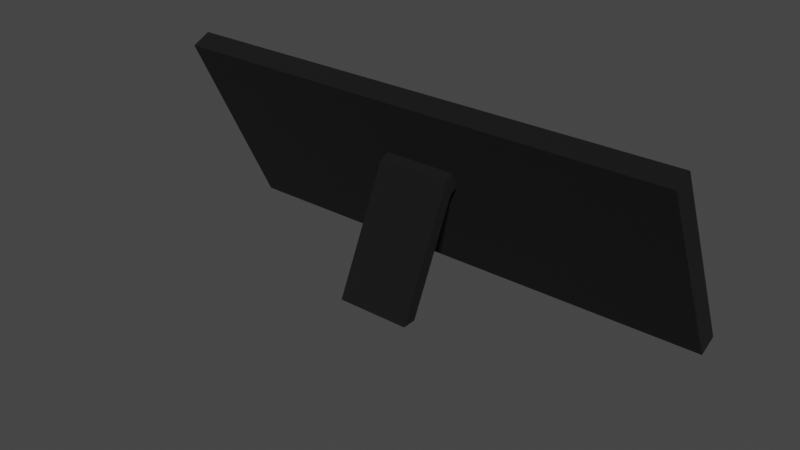 # Source: tablet.blend  (saved by Blender 3.0.42; exported with 4.5.12 LTS)
import bpy
from mathutils import Matrix  # noqa: F401  (used for matrix-valued properties, if any)

bpy.ops.wm.read_factory_settings(use_empty=True)
scene = bpy.context.scene
scene.name = 'Scene'

# ---- collections
col_collection = bpy.data.collections.new('Collection'); scene.collection.children.link(col_collection)

# ---- images (referenced by path relative to the original .blend; pixels are not part of the script)
import os
ASSET_DIR = os.environ.get("B2B_ASSET_DIR", "")  # directory of the original .blend (textures are referenced by path, not embedded)
HERE = os.path.dirname(os.path.abspath(__file__))  # packed textures are extracted next to this script under _unpacked/

def load_image(name, relpath, width, height, colorspace="sRGB"):
    """Load a texture the original file referenced (path relative to the .blend, or extracted next to this script)."""
    p = next((c for c in (os.path.join(HERE, relpath), os.path.join(ASSET_DIR, relpath)) if relpath and os.path.exists(c)), "")
    if p:
        img = bpy.data.images.load(p, check_existing=True)
        img.name = name
    else:  # same state as the original file: an image datablock whose file is absent (Cycles renders it pink)
        img = bpy.data.images.new(name, width, height)
        img.source = "FILE"
        img.filepath = "//" + (relpath or name)
    img.colorspace_settings.name = colorspace
    return img
img_text_png = load_image('text.png', 'text.png', 1024, 1024, 'sRGB')

# ---- materials (node trees are filled in below, after node groups)
mat_tablet = bpy.data.materials.new('tablet')
mat_tablet.use_transparent_shadow = False
mat_text_tablet = bpy.data.materials.new('text-tablet')
mat_text_tablet.use_transparent_shadow = False

# ---- material node trees
mat_tablet.use_nodes = True; mat_tablet.node_tree.nodes.clear()
_N = mat_tablet.node_tree.nodes; _L = mat_tablet.node_tree.links
n0 = _N.new('ShaderNodeBsdfPrincipled'); n0.name = 'Principled BSDF'; n0.location = (10, 300)
n0.distribution = 'GGX'
n0.subsurface_method = 'RANDOM_WALK_SKIN'
n0.inputs[0].default_value = (0.0, 0.0, 0.0, 1.0)
n0.inputs[2].default_value = 0.9409
n0.inputs[3].default_value = 1.45
n0.inputs[27].default_value = (0.0, 0.0, 0.0, 1.0)
n0.inputs[28].default_value = 1.0
n1 = _N.new('ShaderNodeOutputMaterial'); n1.name = 'Material Output'; n1.location = (300, 300)
_L.new(n0.outputs[0], n1.inputs[0])
n1.is_active_output = True
mat_text_tablet.use_nodes = True; mat_text_tablet.node_tree.nodes.clear()
_N = mat_text_tablet.node_tree.nodes; _L = mat_text_tablet.node_tree.links
n0 = _N.new('ShaderNodeBsdfPrincipled'); n0.name = 'Principled BSDF'; n0.location = (10, 300)
n0.distribution = 'GGX'
n0.subsurface_method = 'RANDOM_WALK_SKIN'
n0.inputs[2].default_value = 0.815
n0.inputs[3].default_value = 1.45
n0.inputs[27].default_value = (0.0, 0.0, 0.0, 1.0)
n0.inputs[28].default_value = 1.0
n1 = _N.new('ShaderNodeOutputMaterial'); n1.name = 'Material Output'; n1.location = (300, 300)
n2 = _N.new('ShaderNodeTexImage'); n2.name = 'Image Texture'; n2.location = (-405, 250)
n2.image = img_text_png
_L.new(n0.outputs[0], n1.inputs[0])
_L.new(n2.outputs[0], n0.inputs[0])
n1.is_active_output = True

# ---- world
world_world = bpy.data.worlds.new('World'); scene.world = world_world
world_world.use_nodes = True; world_world.node_tree.nodes.clear()
_N = world_world.node_tree.nodes; _L = world_world.node_tree.links
n0 = _N.new('ShaderNodeOutputWorld'); n0.name = 'World Output'; n0.location = (300, 300)
n1 = _N.new('ShaderNodeBackground'); n1.name = 'Background'; n1.location = (10, 300)
n1.inputs[0].default_value = (0.05088, 0.05088, 0.05088, 1.0)
_L.new(n1.outputs[0], n0.inputs[0])
n0.is_active_output = True
world_world.color = (0.05088, 0.05088, 0.05088)
world_world.use_sun_shadow = False
world_world.sun_shadow_jitter_overblur = 0.0

# ---- meshes
me_cube_001 = bpy.data.meshes.new('Cube.001')
me_cube_001.from_pydata([(-0.125, -0.05, -0.005), (-0.118, -0.04316, 0.005), (-0.125, 0.05, -0.005), (-0.118, 0.04316, 0.005), (0.125, -0.05, -0.005), (0.118, -0.04316, 0.005), (0.125, 0.05, -0.005), (0.118, 0.04316, 0.005), (-0.125, -0.05, 0.005), (-0.125, 0.05, 0.005), (0.125, 0.05, 0.005), (0.125, -0.05, 0.005), (-0.118, -0.04316, 0.0005586), (-0.118, 0.04316, 0.0005586), (0.118, 0.04316, 0.0005586), (0.118, -0.04316, 0.0005586), (-0.125, -0.01687, -0.005), (-0.125, -0.01687, 0.005), (0.125, -0.01687, -0.005), (0.125, -0.01687, 0.005), (-0.118, -0.01687, 0.005), (0.118, -0.01687, 0.005), (-0.118, -0.01687, 0.0005586), (0.118, -0.01687, 0.0005586), (-0.01794, 0.05, -0.005), (-0.01794, 0.05, 0.005), (-0.01794, -0.05, -0.005), (-0.01794, -0.05, 0.005), (-0.01687, 0.04316, 0.005), (-0.01687, -0.04316, 0.005), (-0.01687, 0.04316, 0.0005586), (-0.01687, -0.04316, 0.0005586), (-0.01687, -0.01687, 0.0005586), (-0.01794, -0.01687, -0.005), (0.01809, 0.05, 0.005), (0.01809, -0.05, -0.005), (0.01673, 0.04316, 0.005), (0.01673, 0.04316, 0.0005586), (0.01673, -0.01687, 0.0005586), (0.01809, 0.05, -0.005), (0.01809, -0.05, 0.005), (0.01673, -0.04316, 0.005), (0.01673, -0.04316, 0.0005586), (0.01809, -0.01687, -0.005), (-0.125, -0.009078, 0.005), (0.125, -0.009078, -0.005), (-0.118, -0.009875, 0.005), (-0.118, -0.009875, 0.0005586), (-0.125, -0.009078, -0.005), (0.125, -0.009078, 0.005), (0.118, -0.009875, 0.005), (0.118, -0.009875, 0.0005586), (-0.01794, -0.009078, -0.005), (-0.01687, -0.009875, 0.0005586), (0.01673, -0.009875, 0.0005586), (0.01809, -0.009078, -0.005), (0.01809, -0.01687, -0.009884), (-0.01794, -0.01687, -0.009884), (-0.01794, -0.009078, -0.009884), (0.01809, -0.009078, -0.009884), (0.01809, 0.02371, -0.06013), (-0.01794, 0.02371, -0.06013), (-0.01794, 0.02646, -0.05387), (0.01809, 0.02646, -0.05387)], [], [(48, 44, 9, 2), (39, 34, 10, 6), (18, 19, 11, 4), (26, 27, 8, 0), (43, 18, 4, 35), (50, 7, 14, 51), (46, 3, 9, 44), (36, 7, 10, 34), (21, 5, 11, 19), (29, 1, 8, 27), (32, 22, 12, 31), (20, 1, 12, 22), (41, 5, 15, 42), (28, 3, 13, 30), (46, 20, 22, 47), (53, 47, 22, 32), (50, 21, 19, 49), (1, 20, 17, 8), (5, 21, 23, 15), (55, 45, 18, 43), (45, 49, 19, 18), (0, 8, 17, 16), (48, 52, 33, 16), (54, 53, 32, 38), (36, 28, 30, 37), (1, 29, 31, 12), (38, 32, 31, 42), (41, 29, 27, 40), (3, 28, 25, 9), (16, 33, 26, 0), (35, 40, 27, 26), (2, 9, 25, 24), (4, 11, 40, 35), (5, 41, 40, 11), (23, 38, 42, 15), (7, 36, 37, 14), (51, 54, 38, 23), (33, 52, 58, 57), (29, 41, 42, 31), (28, 36, 34, 25), (33, 43, 35, 26), (24, 25, 34, 39), (24, 39, 55, 52), (14, 37, 54, 51), (37, 30, 53, 54), (2, 24, 52, 48), (6, 10, 49, 45), (39, 6, 45, 55), (7, 50, 49, 10), (30, 13, 47, 53), (3, 46, 47, 13), (20, 46, 44, 17), (21, 50, 51, 23), (16, 17, 44, 48), (58, 59, 63, 62), (52, 55, 59, 58), (55, 43, 56, 59), (43, 33, 57, 56), (62, 63, 60, 61), (57, 58, 62, 61), (59, 56, 60, 63), (56, 57, 61, 60)])
me_cube_001.polygons.foreach_set('material_index', [0, 0, 0, 0, 0, 0, 0, 0, 0, 0, 1, 0, 0, 0, 0, 1, 0, 0, 0, 0, 0, 0, 0, 1, 0, 0, 1, 0, 0, 0, 0, 0, 0, 0, 1, 0, 1, 0, 0, 0, 0, 0, 0, 1, 1, 0, 0, 0, 0, 1, 0, 0, 0, 0, 0, 0, 0, 0, 0, 0, 0, 0])
_uv = me_cube_001.uv_layers.new(name='UVMap')
_uv.uv.foreach_set('vector', [0.9813, 0.2368, 0.9546, 0.2368, 0.9546, 0.0, 0.9813, 0.0, 0.4915, 0.7226, 0.4648, 0.7226, 0.4648, 0.5361, 0.4915, 0.5361, 0.9546, 0.268, 0.9278, 0.268, 0.9278, 0.0, 0.9546, 0.0, 0.4648, 0.7324, 0.4381, 0.7324, 0.4381, 0.5361, 0.4648, 0.5361, 0.7413, 0.268, 0.9278, 0.268, 0.9278, 0.5361, 0.7413, 0.5361, 0.9813, 0.2044, 0.9813, 0.0, 0.9932, 0.0, 0.9932, 0.2044, 0.451, 0.2411, 0.451, 0.03665, 0.4639, 0.0, 0.4639, 0.2368, 0.1891, 0.03665, 0.01292, 0.03665, 1.192e-07, 0.0, 0.1866, 0.0, 0.01292, 0.268, 0.01292, 0.4994, 0.0, 0.5361, 5.96e-08, 0.268, 0.2656, 0.4994, 0.451, 0.4994, 0.4639, 0.5361, 0.2676, 0.5361, 0.5776, 0.6715, 1.001, 0.6715, 1.003, 0.8443, 0.58, 0.8443, 0.9813, 0.6942, 0.9813, 0.4628, 0.9932, 0.4628, 0.9932, 0.6942, 0.5034, 0.7122, 0.5034, 0.5361, 0.5153, 0.5361, 0.5153, 0.7122, 0.4915, 0.7215, 0.4915, 0.5361, 0.5034, 0.5361, 0.5034, 0.7215, 0.9813, 0.7211, 0.9813, 0.6942, 0.9932, 0.6942, 0.9932, 0.7211, 0.5776, 0.6238, 1.001, 0.6238, 1.001, 0.6715, 0.5776, 0.6715, 0.01292, 0.2411, 0.01292, 0.268, 5.96e-08, 0.268, 6.655e-08, 0.2368, 0.451, 0.4994, 0.451, 0.268, 0.4639, 0.268, 0.4639, 0.5361, 0.9813, 0.4628, 0.9813, 0.2314, 0.9932, 0.2314, 0.9932, 0.4628, 0.7413, 0.2368, 0.9278, 0.2368, 0.9278, 0.268, 0.7413, 0.268, 0.9546, 0.2993, 0.9278, 0.2993, 0.9278, 0.268, 0.9546, 0.268, 0.9813, 0.5361, 0.9546, 0.5361, 0.9546, 0.268, 0.9813, 0.268, 0.4639, 0.2368, 0.6603, 0.2368, 0.6603, 0.268, 0.4639, 0.268, 0.4029, 0.6238, 0.5776, 0.6238, 0.5776, 0.6715, 0.4029, 0.6715, 0.4915, 0.798, 0.4915, 0.7215, 0.5034, 0.7215, 0.5034, 0.798, 0.5034, 0.9742, 0.5034, 0.7887, 0.5153, 0.7887, 0.5153, 0.9742, 0.4029, 0.6715, 0.5776, 0.6715, 0.58, 0.8443, 0.4053, 0.8443, 0.1891, 0.4994, 0.2656, 0.4994, 0.2676, 0.5361, 0.1866, 0.5361, 0.451, 0.03665, 0.2656, 0.03665, 0.2676, 0.0, 0.4639, 0.0, 0.4639, 0.268, 0.6603, 0.268, 0.6603, 0.5361, 0.4639, 0.5361, 0.4648, 0.8134, 0.4381, 0.8134, 0.4381, 0.7324, 0.4648, 0.7324, 0.4915, 1.0, 0.4648, 1.0, 0.4648, 0.8036, 0.4915, 0.8036, 0.4648, 1.0, 0.4381, 1.0, 0.4381, 0.8134, 0.4648, 0.8134, 0.01292, 0.4994, 0.1891, 0.4994, 0.1866, 0.5361, 0.0, 0.5361, 0.0006042, 0.6715, 0.4029, 0.6715, 0.4053, 0.8443, 0.003065, 0.8443, 0.4915, 0.9742, 0.4915, 0.798, 0.5034, 0.798, 0.5034, 0.9742, 0.0006042, 0.6238, 0.4029, 0.6238, 0.4029, 0.6715, 0.0006042, 0.6715, 0.6603, 0.268, 0.6603, 0.2368, 0.6603, 0.2368, 0.6603, 0.268, 0.5034, 0.7887, 0.5034, 0.7122, 0.5153, 0.7122, 0.5153, 0.7887, 0.2656, 0.03665, 0.1891, 0.03665, 0.1866, 0.0, 0.2676, 0.0, 0.6603, 0.268, 0.7413, 0.268, 0.7413, 0.5361, 0.6603, 0.5361, 0.4915, 0.8036, 0.4648, 0.8036, 0.4648, 0.7226, 0.4915, 0.7226, 0.6603, 0.0, 0.7413, 0.0, 0.7413, 0.2368, 0.6603, 0.2368, 0.0006042, 0.2625, 0.4029, 0.2625, 0.4029, 0.6238, 0.0006042, 0.6238, 0.4029, 0.2625, 0.5776, 0.2625, 0.5776, 0.6238, 0.4029, 0.6238, 0.4639, 0.0, 0.6603, 0.0, 0.6603, 0.2368, 0.4639, 0.2368, 0.9546, 0.5361, 0.9278, 0.5361, 0.9278, 0.2993, 0.9546, 0.2993, 0.7413, 0.0, 0.9278, 0.0, 0.9278, 0.2368, 0.7413, 0.2368, 0.01292, 0.03665, 0.01292, 0.2411, 6.655e-08, 0.2368, 1.192e-07, 0.0, 0.5776, 0.2625, 1.001, 0.2625, 1.001, 0.6238, 0.5776, 0.6238, 0.9813, 0.9255, 0.9813, 0.7211, 0.9932, 0.7211, 0.9932, 0.9255, 0.451, 0.268, 0.451, 0.2411, 0.4639, 0.2368, 0.4639, 0.268, 0.9813, 0.2314, 0.9813, 0.2044, 0.9932, 0.2044, 0.9932, 0.2314, 0.9813, 0.268, 0.9546, 0.268, 0.9546, 0.2368, 0.9813, 0.2368, 0.6603, 0.2368, 0.7413, 0.2368, 0.7413, 0.2368, 0.6603, 0.2368, 0.6603, 0.2368, 0.7413, 0.2368, 0.7413, 0.2368, 0.6603, 0.2368, 0.7413, 0.2368, 0.7413, 0.268, 0.7413, 0.268, 0.7413, 0.2368, 0.7413, 0.268, 0.6603, 0.268, 0.6603, 0.268, 0.7413, 0.268, 0.6603, 0.2368, 0.7413, 0.2368, 0.7413, 0.268, 0.6603, 0.268, 0.6603, 0.268, 0.6603, 0.2368, 0.6603, 0.2368, 0.6603, 0.268, 0.7413, 0.2368, 0.7413, 0.268, 0.7413, 0.268, 0.7413, 0.2368, 0.7413, 0.268, 0.6603, 0.268, 0.6603, 0.268, 0.7413, 0.268])
me_cube_001.materials.append(mat_tablet)
me_cube_001.materials.append(mat_text_tablet)
me_cube_001.use_remesh_fix_poles = True
me_cube_001.use_remesh_preserve_attributes = False
me_cube_001.update()

# ---- objects
ob_cube = bpy.data.objects.new('Cube', me_cube_001)

# ---- transforms, parenting, visibility, modifiers, constraints
ob_cube.location = (0.0, 0.0, 0.04681)
ob_cube.rotation_euler = (-1.119, -0.0, 0.0)

# ---- collection membership
col_collection.objects.link(ob_cube)

# ---- scene / render settings (as saved in the file)
scene.frame_start = 1; scene.frame_end = 250; scene.frame_set(1)
scene.render.engine = 'BLENDER_EEVEE_NEXT'
scene.cycles.sampling_pattern = 'TABULATED_SOBOL'
scene.cycles.use_light_tree = False
scene.view_settings.view_transform = 'Filmic'
bpy.context.view_layer.update()

# ---- added for rendering (the .blend has no active camera and no usable light): camera, sun
cam_auto = bpy.data.cameras.new('AutoCamera')
cam_auto.lens = 50.0
cam_auto.sensor_width = 36.0
cam_auto.clip_end = 1000.0
ob_auto_camera = bpy.data.objects.new('AutoCamera', cam_auto)
scene.collection.objects.link(ob_auto_camera)
ob_auto_camera.location = (0.272872, -0.352239, 0.253061)
ob_auto_camera.rotation_euler = (1.09748, -7.21219e-08, 0.694738)
scene.camera = ob_auto_camera
light_auto_sun = bpy.data.lights.new('AutoSun', 'SUN')
light_auto_sun.energy = 3.0
light_auto_sun.angle = 0.0523599
ob_auto_sun = bpy.data.objects.new('AutoSun', light_auto_sun)
scene.collection.objects.link(ob_auto_sun)
ob_auto_sun.rotation_euler = (0.872665, 0.174533, 0.523599)
bpy.context.view_layer.update()
